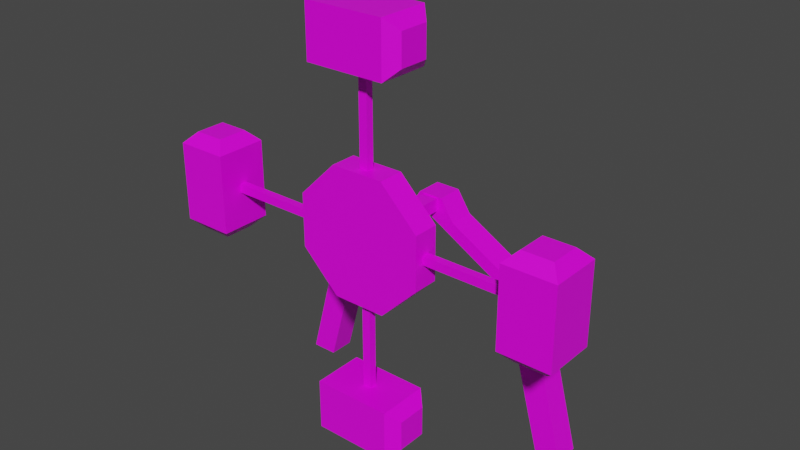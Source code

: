 # Source: WindRose.blend  (saved by Blender 2.83.19; exported with 4.5.12 LTS)
import bpy
from mathutils import Matrix  # noqa: F401  (used for matrix-valued properties, if any)

bpy.ops.wm.read_factory_settings(use_empty=True)
scene = bpy.context.scene
scene.name = 'Scene'

# ---- collections
col_collection = bpy.data.collections.new('Collection'); scene.collection.children.link(col_collection)

# ---- images (referenced by path relative to the original .blend; pixels are not part of the script)
import os
ASSET_DIR = os.environ.get("B2B_ASSET_DIR", "")  # directory of the original .blend (textures are referenced by path, not embedded)
HERE = os.path.dirname(os.path.abspath(__file__))  # packed textures are extracted next to this script under _unpacked/

def load_image(name, relpath, width, height, colorspace="sRGB"):
    """Load a texture the original file referenced (path relative to the .blend, or extracted next to this script)."""
    p = next((c for c in (os.path.join(HERE, relpath), os.path.join(ASSET_DIR, relpath)) if relpath and os.path.exists(c)), "")
    if p:
        img = bpy.data.images.load(p, check_existing=True)
        img.name = name
    else:  # same state as the original file: an image datablock whose file is absent (Cycles renders it pink)
        img = bpy.data.images.new(name, width, height)
        img.source = "FILE"
        img.filepath = "//" + (relpath or name)
    img.colorspace_settings.name = colorspace
    return img
img_colors_png = load_image('colors.png', 'colors.png', 1024, 1024, 'sRGB')

# ---- materials (node trees are filled in below, after node groups)
mat_material = bpy.data.materials.new('Material')
mat_material.alpha_threshold = 0.0
mat_material.use_transparent_shadow = False
mat_material.line_color = (0.0, 0.0, 0.0, 1.0)

# ---- material node trees
mat_material.use_nodes = True; mat_material.node_tree.nodes.clear()
_N = mat_material.node_tree.nodes; _L = mat_material.node_tree.links
n0 = _N.new('ShaderNodeOutputMaterial'); n0.name = 'Material Output'; n0.location = (300, 300)
n1 = _N.new('ShaderNodeBsdfPrincipled'); n1.name = 'Principled BSDF'; n1.location = (10, 300)
n1.distribution = 'GGX'
n1.subsurface_method = 'BURLEY'
n1.inputs[2].default_value = 0.4
n1.inputs[3].default_value = 1.45
n1.inputs[27].default_value = (0.0, 0.0, 0.0, 1.0)
n1.inputs[28].default_value = 1.0
n2 = _N.new('ShaderNodeTexImage'); n2.name = 'Image Texture'; n2.location = (-317, 168)
n2.image = img_colors_png
n2.interpolation = 'Closest'
_L.new(n1.outputs[0], n0.inputs[0])
_L.new(n2.outputs[0], n1.inputs[0])
n0.is_active_output = True

# ---- world
world_world = bpy.data.worlds.new('World'); scene.world = world_world
world_world.use_nodes = True; world_world.node_tree.nodes.clear()
_N = world_world.node_tree.nodes; _L = world_world.node_tree.links
n0 = _N.new('ShaderNodeOutputWorld'); n0.name = 'World Output'; n0.location = (300, 300)
n1 = _N.new('ShaderNodeBackground'); n1.name = 'Background'; n1.location = (10, 300)
n1.inputs[0].default_value = (0.05088, 0.05088, 0.05088, 1.0)
_L.new(n1.outputs[0], n0.inputs[0])
n0.is_active_output = True
world_world.color = (0.05088, 0.05088, 0.05088)
world_world.use_sun_shadow = False
world_world.sun_shadow_jitter_overblur = 0.0

# ---- meshes
me_cube_001 = bpy.data.meshes.new('Cube.001')
me_cube_001.from_pydata([(-12.0, -1.0, 0.0), (-2.0, -1.0, 16.0), (-12.0, 1.0, 0.0), (-2.0, 1.0, 16.0), (-10.0, -1.0, 0.0), (0.0, -1.0, 16.0), (-10.0, 1.0, 0.0), (0.0, 1.0, 16.0), (10.0, -1.0, 0.0), (-0.9455, 1.0, 17.6), (10.0, 1.0, 0.0), (-0.9455, -1.0, 17.6), (12.0, -1.0, 0.0), (2.0, -1.0, 16.0), (12.0, 1.0, 0.0), (2.0, 1.0, 16.0), (0.0, -1.0, 17.6), (0.0, 1.0, 17.6), (0.9455, -1.0, 17.6), (0.9455, 1.0, 17.6), (-0.6, -7.0, 16.5), (-0.6, -7.0, 17.5), (-0.6, -1.0, 16.5), (-0.6, -1.0, 17.5), (0.6, -7.0, 16.5), (0.6, -7.0, 17.5), (0.6, -1.0, 16.5), (0.6, -1.0, 17.5), (-8.784, -1.0, 12.18), (-8.784, 1.0, 12.18), (-6.706, 1.0, 12.18), (-6.706, -1.0, 12.18), (8.784, 1.0, 12.18), (8.784, -1.0, 12.18), (6.706, 1.0, 12.18), (6.706, -1.0, 12.18)], [], [(28, 1, 3, 29), (29, 3, 7, 30), (30, 7, 5, 31), (31, 5, 1, 28), (2, 6, 4, 0), (1, 5, 16, 11), (35, 5, 7, 34), (34, 7, 15, 32), (32, 15, 13, 33), (33, 13, 5, 35), (10, 14, 12, 8), (3, 1, 11, 9), (17, 9, 11, 16), (19, 17, 16, 18), (13, 15, 19, 18), (7, 3, 9, 17), (15, 7, 17, 19), (5, 13, 18, 16), (20, 21, 23, 22), (22, 23, 27, 26), (26, 27, 25, 24), (24, 25, 21, 20), (22, 26, 24, 20), (27, 23, 21, 25), (4, 31, 28, 0), (6, 30, 31, 4), (2, 29, 30, 6), (0, 28, 29, 2), (12, 33, 35, 8), (14, 32, 33, 12), (10, 34, 32, 14), (8, 35, 34, 10)])
_uv = me_cube_001.uv_layers.new(name='UVMap')
_uv.uv.foreach_set('vector', [0.2197, 0.2215, 0.2197, 0.2215, 0.2197, 0.2215, 0.2197, 0.2215, 0.2197, 0.2215, 0.2197, 0.2215, 0.2197, 0.2215, 0.2197, 0.2215, 0.2197, 0.2215, 0.2197, 0.2215, 0.2197, 0.2215, 0.2197, 0.2215, 0.2197, 0.2215, 0.2197, 0.2215, 0.2197, 0.2215, 0.2197, 0.2215, 0.2197, 0.2215, 0.2197, 0.2215, 0.2197, 0.2215, 0.2197, 0.2215, 0.2197, 0.2215, 0.2197, 0.2215, 0.2197, 0.2215, 0.2197, 0.2215, 0.2197, 0.2215, 0.2197, 0.2215, 0.2197, 0.2215, 0.2197, 0.2215, 0.2197, 0.2215, 0.2197, 0.2215, 0.2197, 0.2215, 0.2197, 0.2215, 0.2197, 0.2215, 0.2197, 0.2215, 0.2197, 0.2215, 0.2197, 0.2215, 0.2197, 0.2215, 0.2197, 0.2215, 0.2197, 0.2215, 0.2197, 0.2215, 0.2197, 0.2215, 0.2197, 0.2215, 0.2197, 0.2215, 0.2197, 0.2215, 0.2197, 0.2215, 0.2197, 0.2215, 0.2197, 0.2215, 0.2197, 0.2215, 0.2197, 0.2215, 0.2197, 0.2215, 0.2197, 0.2215, 0.2197, 0.2215, 0.2197, 0.2215, 0.2197, 0.2215, 0.2197, 0.2215, 0.2197, 0.2215, 0.2197, 0.2215, 0.2197, 0.2215, 0.2197, 0.2215, 0.2197, 0.2215, 0.2197, 0.2215, 0.2197, 0.2215, 0.2197, 0.2215, 0.2197, 0.2215, 0.2197, 0.2215, 0.2197, 0.2215, 0.2197, 0.2215, 0.2197, 0.2215, 0.2197, 0.2215, 0.2197, 0.2215, 0.2197, 0.2215, 0.2197, 0.2215, 0.2197, 0.2215, 0.2197, 0.2215, 0.2197, 0.2215, 0.2197, 0.2215, 0.2197, 0.2215, 0.2197, 0.2215, 0.2197, 0.2215, 0.2197, 0.2215, 0.2197, 0.2215, 0.2197, 0.2215, 0.2197, 0.2215, 0.2197, 0.2215, 0.2197, 0.2215, 0.2197, 0.2215, 0.2197, 0.2215, 0.2197, 0.2215, 0.2197, 0.2215, 0.2197, 0.2215, 0.2197, 0.2215, 0.2197, 0.2215, 0.2197, 0.2215, 0.2197, 0.2215, 0.2197, 0.2215, 0.2197, 0.2215, 0.2197, 0.2215, 0.2197, 0.2215, 0.2197, 0.2215, 0.2197, 0.2215, 0.2197, 0.2215, 0.2197, 0.2215, 0.2197, 0.2215, 0.2197, 0.2215, 0.2197, 0.2215, 0.2197, 0.2215, 0.2197, 0.2215, 0.2197, 0.2215, 0.2197, 0.2215, 0.2197, 0.2215, 0.2197, 0.2215, 0.2197, 0.2215, 0.2197, 0.2215, 0.2197, 0.2215, 0.2197, 0.2215, 0.2197, 0.2215, 0.2197, 0.2215, 0.2197, 0.2215, 0.2197, 0.2215, 0.2197, 0.2215, 0.2197, 0.2215, 0.2197, 0.2215, 0.2197, 0.2215, 0.2197, 0.2215, 0.2197, 0.2215, 0.2197, 0.2215, 0.2197, 0.2215, 0.2197, 0.2215])
me_cube_001.materials.append(mat_material)
me_cube_001.use_remesh_fix_poles = True
me_cube_001.use_remesh_preserve_attributes = False
me_cube_001.use_mirror_vertex_groups = False
me_cube_001.update()
me_cube_002 = bpy.data.meshes.new('Cube.002')
me_cube_002.from_pydata([(-1.621e-06, 1.0, 1.907e-06), (1.621e-06, -1.0, 0.0), (-4.962, -1.0, 2.055), (-4.962, 1.0, 2.055), (-4.962, -1.0, -2.055), (-4.962, 1.0, -2.055), (-2.055, -1.0, -4.962), (-2.055, 1.0, -4.962), (2.055, -1.0, -4.962), (2.055, 1.0, -4.962), (4.962, -1.0, -2.055), (4.962, 1.0, -2.055), (4.962, -1.0, 2.055), (4.962, 1.0, 2.055), (2.055, -1.0, 4.962), (2.055, 1.0, 4.962), (-2.055, -1.0, 4.962), (-2.055, 1.0, 4.962), (-3.061, -2.002, -16.02), (-3.9, -1.163, -15.18), (-3.061, -2.002, -12.02), (-3.9, -1.163, -12.86), (-3.9, 1.159, -15.18), (-3.061, 1.998, -16.02), (-3.061, 1.998, -12.02), (-3.9, 1.159, -12.86), (3.9, -1.163, -15.18), (3.061, -2.002, -16.02), (3.061, -2.002, -12.02), (3.9, -1.163, -12.86), (3.9, 1.159, -15.18), (3.061, 1.998, -16.02), (3.9, 1.159, -12.86), (3.061, 1.998, -12.02), (-0.3289, -0.2914, -12.4), (-0.3289, -0.2914, -4.611), (-0.3289, 0.2875, -12.4), (-0.3289, 0.2875, -4.611), (0.3289, -0.2914, -12.4), (0.3289, -0.2914, -4.611), (0.3289, 0.2875, -12.4), (0.3289, 0.2875, -4.611), (-16.02, -2.002, 3.061), (-15.18, -1.163, 3.9), (-12.02, -2.002, 3.061), (-12.86, -1.163, 3.9), (-15.18, 1.159, 3.9), (-16.02, 1.998, 3.061), (-12.02, 1.998, 3.061), (-12.86, 1.159, 3.9), (-15.18, -1.163, -3.9), (-16.02, -2.002, -3.061), (-12.02, -2.002, -3.061), (-12.86, -1.163, -3.9), (-15.18, 1.159, -3.9), (-16.02, 1.998, -3.061), (-12.86, 1.159, -3.9), (-12.02, 1.998, -3.061), (-12.4, -0.2914, 0.3289), (-4.611, -0.2914, 0.3289), (-12.4, 0.2875, 0.3289), (-4.611, 0.2875, 0.3289), (-12.4, -0.2914, -0.3289), (-4.611, -0.2914, -0.3289), (-12.4, 0.2875, -0.3289), (-4.611, 0.2875, -0.3289), (3.061, -2.002, 16.02), (3.9, -1.163, 15.18), (3.061, -2.002, 12.02), (3.9, -1.163, 12.86), (3.9, 1.159, 15.18), (3.061, 1.998, 16.02), (3.061, 1.998, 12.02), (3.9, 1.159, 12.86), (-3.9, -1.163, 15.18), (-3.061, -2.002, 16.02), (-3.061, -2.002, 12.02), (-3.9, -1.163, 12.86), (-3.9, 1.159, 15.18), (-3.061, 1.998, 16.02), (-3.9, 1.159, 12.86), (-3.061, 1.998, 12.02), (0.3289, -0.2914, 12.4), (0.3289, -0.2914, 4.611), (0.3289, 0.2875, 12.4), (0.3289, 0.2875, 4.611), (-0.3289, -0.2914, 12.4), (-0.3289, -0.2914, 4.611), (-0.3289, 0.2875, 12.4), (-0.3289, 0.2875, 4.611), (16.02, -2.002, -3.061), (15.18, -1.163, -3.9), (12.02, -2.002, -3.061), (12.86, -1.163, -3.9), (15.18, 1.159, -3.9), (16.02, 1.998, -3.061), (12.02, 1.998, -3.061), (12.86, 1.159, -3.9), (15.18, -1.163, 3.9), (16.02, -2.002, 3.061), (12.02, -2.002, 3.061), (12.86, -1.163, 3.9), (15.18, 1.159, 3.9), (16.02, 1.998, 3.061), (12.86, 1.159, 3.9), (12.02, 1.998, 3.061), (12.4, -0.2914, -0.3289), (4.611, -0.2914, -0.3289), (12.4, 0.2875, -0.3289), (4.611, 0.2875, -0.3289), (12.4, -0.2914, 0.3289), (4.611, -0.2914, 0.3289), (12.4, 0.2875, 0.3289), (4.611, 0.2875, 0.3289)], [], [(11, 0, 13), (12, 1, 10), (2, 3, 5, 4), (3, 17, 0), (1, 2, 4), (4, 5, 7, 6), (13, 0, 15), (10, 1, 8), (6, 7, 9, 8), (7, 0, 9), (1, 6, 8), (8, 9, 11, 10), (15, 0, 17), (14, 1, 12), (10, 11, 13, 12), (9, 0, 11), (16, 1, 14), (12, 13, 15, 14), (5, 0, 7), (14, 15, 17, 16), (0, 5, 3), (4, 6, 1), (16, 17, 3, 2), (2, 1, 16), (27, 28, 20, 18), (30, 32, 29, 26), (33, 24, 20, 28), (19, 21, 25, 22), (23, 24, 33, 31), (23, 18, 19, 22), (18, 20, 21, 19), (20, 24, 25, 21), (24, 23, 22, 25), (32, 30, 31, 33), (27, 31, 30, 26), (33, 28, 29, 32), (28, 27, 26, 29), (23, 31, 27, 18), (34, 35, 37, 36), (36, 37, 41, 40), (40, 41, 39, 38), (38, 39, 35, 34), (36, 40, 38, 34), (41, 37, 35, 39), (51, 52, 44, 42), (54, 56, 53, 50), (57, 48, 44, 52), (43, 45, 49, 46), (47, 48, 57, 55), (47, 42, 43, 46), (42, 44, 45, 43), (44, 48, 49, 45), (48, 47, 46, 49), (56, 54, 55, 57), (51, 55, 54, 50), (57, 52, 53, 56), (52, 51, 50, 53), (47, 55, 51, 42), (58, 59, 61, 60), (60, 61, 65, 64), (64, 65, 63, 62), (62, 63, 59, 58), (60, 64, 62, 58), (65, 61, 59, 63), (75, 76, 68, 66), (78, 80, 77, 74), (81, 72, 68, 76), (67, 69, 73, 70), (71, 72, 81, 79), (71, 66, 67, 70), (66, 68, 69, 67), (68, 72, 73, 69), (72, 71, 70, 73), (80, 78, 79, 81), (75, 79, 78, 74), (81, 76, 77, 80), (76, 75, 74, 77), (71, 79, 75, 66), (82, 83, 85, 84), (84, 85, 89, 88), (88, 89, 87, 86), (86, 87, 83, 82), (84, 88, 86, 82), (89, 85, 83, 87), (99, 100, 92, 90), (102, 104, 101, 98), (105, 96, 92, 100), (91, 93, 97, 94), (95, 96, 105, 103), (95, 90, 91, 94), (90, 92, 93, 91), (92, 96, 97, 93), (96, 95, 94, 97), (104, 102, 103, 105), (99, 103, 102, 98), (105, 100, 101, 104), (100, 99, 98, 101), (95, 103, 99, 90), (106, 107, 109, 108), (108, 109, 113, 112), (112, 113, 111, 110), (110, 111, 107, 106), (108, 112, 110, 106), (113, 109, 107, 111)])
_uv = me_cube_002.uv_layers.new(name='UVMap')
_uv.uv.foreach_set('vector', [0.04018, 0.131, 0.04018, 0.131, 0.04018, 0.131, 0.04018, 0.131, 0.04018, 0.131, 0.04018, 0.131, 0.04018, 0.131, 0.04018, 0.131, 0.04018, 0.131, 0.04018, 0.131, 0.04162, 0.4253, 0.04162, 0.4253, 0.04162, 0.4253, 0.04018, 0.131, 0.04018, 0.131, 0.04018, 0.131, 0.04162, 0.4253, 0.04162, 0.4253, 0.04162, 0.4253, 0.04162, 0.4253, 0.04162, 0.4253, 0.04162, 0.4253, 0.04162, 0.4253, 0.04162, 0.4253, 0.04162, 0.4253, 0.04162, 0.4253, 0.04018, 0.131, 0.04018, 0.131, 0.04018, 0.131, 0.04018, 0.131, 0.04018, 0.131, 0.04018, 0.131, 0.04018, 0.131, 0.04018, 0.131, 0.04018, 0.131, 0.04018, 0.131, 0.04162, 0.4253, 0.04162, 0.4253, 0.04162, 0.4253, 0.04162, 0.4253, 0.04018, 0.131, 0.04018, 0.131, 0.04018, 0.131, 0.04162, 0.4253, 0.04162, 0.4253, 0.04162, 0.4253, 0.04018, 0.131, 0.04018, 0.131, 0.04018, 0.131, 0.04018, 0.131, 0.04162, 0.4253, 0.04162, 0.4253, 0.04162, 0.4253, 0.04018, 0.131, 0.04018, 0.131, 0.04018, 0.131, 0.04162, 0.4253, 0.04162, 0.4253, 0.04162, 0.4253, 0.04162, 0.4253, 0.04162, 0.4253, 0.04162, 0.4253, 0.04162, 0.4253, 0.04018, 0.131, 0.04018, 0.131, 0.04018, 0.131, 0.04018, 0.131, 0.04018, 0.131, 0.04018, 0.131, 0.04018, 0.131, 0.04162, 0.4253, 0.04162, 0.4253, 0.04162, 0.4253, 0.04162, 0.4253, 0.04162, 0.4253, 0.04162, 0.4253, 0.04162, 0.4253, 0.04162, 0.4253, 0.04162, 0.4253, 0.04162, 0.4253, 0.04018, 0.131, 0.04018, 0.131, 0.04018, 0.131, 0.04018, 0.131, 0.04018, 0.131, 0.04018, 0.131, 0.04018, 0.131, 0.04018, 0.131, 0.04018, 0.131, 0.04018, 0.131, 0.04018, 0.131, 0.04018, 0.131, 0.04018, 0.131, 0.04018, 0.131, 0.04018, 0.131, 0.04018, 0.131, 0.04018, 0.131, 0.04018, 0.131, 0.04018, 0.131, 0.04018, 0.131, 0.04018, 0.131, 0.04018, 0.131, 0.04018, 0.131, 0.04018, 0.131, 0.04018, 0.131, 0.04018, 0.131, 0.04018, 0.131, 0.04018, 0.131, 0.04018, 0.131, 0.04018, 0.131, 0.04018, 0.131, 0.04018, 0.131, 0.04018, 0.131, 0.04018, 0.131, 0.04018, 0.131, 0.04018, 0.131, 0.04018, 0.131, 0.04018, 0.131, 0.04018, 0.131, 0.04018, 0.131, 0.04018, 0.131, 0.04018, 0.131, 0.04018, 0.131, 0.04018, 0.131, 0.04018, 0.131, 0.04018, 0.131, 0.04018, 0.131, 0.04018, 0.131, 0.04018, 0.131, 0.04018, 0.131, 0.04018, 0.131, 0.04018, 0.131, 0.04018, 0.131, 0.04018, 0.131, 0.04018, 0.131, 0.04018, 0.131, 0.04162, 0.4253, 0.04162, 0.4253, 0.04162, 0.4253, 0.04162, 0.4253, 0.04162, 0.4253, 0.04162, 0.4253, 0.04162, 0.4253, 0.04162, 0.4253, 0.04162, 0.4253, 0.04162, 0.4253, 0.04162, 0.4253, 0.04162, 0.4253, 0.04162, 0.4253, 0.04162, 0.4253, 0.04162, 0.4253, 0.04162, 0.4253, 0.04162, 0.4253, 0.04162, 0.4253, 0.04162, 0.4253, 0.04162, 0.4253, 0.04162, 0.4253, 0.04162, 0.4253, 0.04162, 0.4253, 0.04162, 0.4253, 0.04018, 0.131, 0.04018, 0.131, 0.04018, 0.131, 0.04018, 0.131, 0.04018, 0.131, 0.04018, 0.131, 0.04018, 0.131, 0.04018, 0.131, 0.04018, 0.131, 0.04018, 0.131, 0.04018, 0.131, 0.04018, 0.131, 0.04018, 0.131, 0.04018, 0.131, 0.04018, 0.131, 0.04018, 0.131, 0.04018, 0.131, 0.04018, 0.131, 0.04018, 0.131, 0.04018, 0.131, 0.04018, 0.131, 0.04018, 0.131, 0.04018, 0.131, 0.04018, 0.131, 0.04018, 0.131, 0.04018, 0.131, 0.04018, 0.131, 0.04018, 0.131, 0.04018, 0.131, 0.04018, 0.131, 0.04018, 0.131, 0.04018, 0.131, 0.04018, 0.131, 0.04018, 0.131, 0.04018, 0.131, 0.04018, 0.131, 0.04018, 0.131, 0.04018, 0.131, 0.04018, 0.131, 0.04018, 0.131, 0.04018, 0.131, 0.04018, 0.131, 0.04018, 0.131, 0.04018, 0.131, 0.04018, 0.131, 0.04018, 0.131, 0.04018, 0.131, 0.04018, 0.131, 0.04018, 0.131, 0.04018, 0.131, 0.04018, 0.131, 0.04018, 0.131, 0.04018, 0.131, 0.04018, 0.131, 0.04018, 0.131, 0.04018, 0.131, 0.04162, 0.4253, 0.04162, 0.4253, 0.04162, 0.4253, 0.04162, 0.4253, 0.04162, 0.4253, 0.04162, 0.4253, 0.04162, 0.4253, 0.04162, 0.4253, 0.04162, 0.4253, 0.04162, 0.4253, 0.04162, 0.4253, 0.04162, 0.4253, 0.04162, 0.4253, 0.04162, 0.4253, 0.04162, 0.4253, 0.04162, 0.4253, 0.04162, 0.4253, 0.04162, 0.4253, 0.04162, 0.4253, 0.04162, 0.4253, 0.04162, 0.4253, 0.04162, 0.4253, 0.04162, 0.4253, 0.04162, 0.4253, 0.04018, 0.131, 0.04018, 0.131, 0.04018, 0.131, 0.04018, 0.131, 0.04018, 0.131, 0.04018, 0.131, 0.04018, 0.131, 0.04018, 0.131, 0.04018, 0.131, 0.04018, 0.131, 0.04018, 0.131, 0.04018, 0.131, 0.04018, 0.131, 0.04018, 0.131, 0.04018, 0.131, 0.04018, 0.131, 0.04018, 0.131, 0.04018, 0.131, 0.04018, 0.131, 0.04018, 0.131, 0.04018, 0.131, 0.04018, 0.131, 0.04018, 0.131, 0.04018, 0.131, 0.04018, 0.131, 0.04018, 0.131, 0.04018, 0.131, 0.04018, 0.131, 0.04018, 0.131, 0.04018, 0.131, 0.04018, 0.131, 0.04018, 0.131, 0.04018, 0.131, 0.04018, 0.131, 0.04018, 0.131, 0.04018, 0.131, 0.04018, 0.131, 0.04018, 0.131, 0.04018, 0.131, 0.04018, 0.131, 0.04018, 0.131, 0.04018, 0.131, 0.04018, 0.131, 0.04018, 0.131, 0.04018, 0.131, 0.04018, 0.131, 0.04018, 0.131, 0.04018, 0.131, 0.04018, 0.131, 0.04018, 0.131, 0.04018, 0.131, 0.04018, 0.131, 0.04018, 0.131, 0.04018, 0.131, 0.04018, 0.131, 0.04018, 0.131, 0.04162, 0.4253, 0.04162, 0.4253, 0.04162, 0.4253, 0.04162, 0.4253, 0.04162, 0.4253, 0.04162, 0.4253, 0.04162, 0.4253, 0.04162, 0.4253, 0.04162, 0.4253, 0.04162, 0.4253, 0.04162, 0.4253, 0.04162, 0.4253, 0.04162, 0.4253, 0.04162, 0.4253, 0.04162, 0.4253, 0.04162, 0.4253, 0.04162, 0.4253, 0.04162, 0.4253, 0.04162, 0.4253, 0.04162, 0.4253, 0.04162, 0.4253, 0.04162, 0.4253, 0.04162, 0.4253, 0.04162, 0.4253, 0.04018, 0.131, 0.04018, 0.131, 0.04018, 0.131, 0.04018, 0.131, 0.04018, 0.131, 0.04018, 0.131, 0.04018, 0.131, 0.04018, 0.131, 0.04018, 0.131, 0.04018, 0.131, 0.04018, 0.131, 0.04018, 0.131, 0.04018, 0.131, 0.04018, 0.131, 0.04018, 0.131, 0.04018, 0.131, 0.04018, 0.131, 0.04018, 0.131, 0.04018, 0.131, 0.04018, 0.131, 0.04018, 0.131, 0.04018, 0.131, 0.04018, 0.131, 0.04018, 0.131, 0.04018, 0.131, 0.04018, 0.131, 0.04018, 0.131, 0.04018, 0.131, 0.04018, 0.131, 0.04018, 0.131, 0.04018, 0.131, 0.04018, 0.131, 0.04018, 0.131, 0.04018, 0.131, 0.04018, 0.131, 0.04018, 0.131, 0.04018, 0.131, 0.04018, 0.131, 0.04018, 0.131, 0.04018, 0.131, 0.04018, 0.131, 0.04018, 0.131, 0.04018, 0.131, 0.04018, 0.131, 0.04018, 0.131, 0.04018, 0.131, 0.04018, 0.131, 0.04018, 0.131, 0.04018, 0.131, 0.04018, 0.131, 0.04018, 0.131, 0.04018, 0.131, 0.04018, 0.131, 0.04018, 0.131, 0.04018, 0.131, 0.04018, 0.131, 0.04162, 0.4253, 0.04162, 0.4253, 0.04162, 0.4253, 0.04162, 0.4253, 0.04162, 0.4253, 0.04162, 0.4253, 0.04162, 0.4253, 0.04162, 0.4253, 0.04162, 0.4253, 0.04162, 0.4253, 0.04162, 0.4253, 0.04162, 0.4253, 0.04162, 0.4253, 0.04162, 0.4253, 0.04162, 0.4253, 0.04162, 0.4253, 0.04162, 0.4253, 0.04162, 0.4253, 0.04162, 0.4253, 0.04162, 0.4253, 0.04162, 0.4253, 0.04162, 0.4253, 0.04162, 0.4253, 0.04162, 0.4253])
me_cube_002.materials.append(mat_material)
me_cube_002.use_remesh_fix_poles = True
me_cube_002.use_remesh_preserve_attributes = False
me_cube_002.use_mirror_vertex_groups = False
me_cube_002.update()

# ---- objects
ob_cube = bpy.data.objects.new('Cube', me_cube_001)
ob_cube_001 = bpy.data.objects.new('Cube.001', me_cube_002)

# ---- transforms, parenting, visibility, modifiers, constraints
ob_cube.location = (0.0, 0.0, 0.0)
ob_cube.lineart.crease_threshold = 0.0
ob_cube_001.location = (1.162e-06, -7.753, 17.02)
ob_cube_001.lineart.crease_threshold = 0.0

# ---- collection membership
col_collection.objects.link(ob_cube)
col_collection.objects.link(ob_cube_001)

# ---- scene / render settings (as saved in the file)
scene.frame_start = 1; scene.frame_end = 250; scene.frame_set(1)
scene.render.engine = 'BLENDER_EEVEE_NEXT'
scene.cycles.use_denoising = False
scene.cycles.samples = 128
scene.cycles.sampling_pattern = 'TABULATED_SOBOL'
scene.cycles.use_adaptive_sampling = False
scene.cycles.use_light_tree = False
scene.view_settings.view_transform = 'Filmic'
bpy.context.view_layer.update()

# ---- added for rendering (the .blend has no active camera and no usable light): camera, sun
cam_auto = bpy.data.cameras.new('AutoCamera')
cam_auto.lens = 50.0
cam_auto.sensor_width = 36.0
cam_auto.clip_end = 1000.0
ob_auto_camera = bpy.data.objects.new('AutoCamera', cam_auto)
scene.collection.objects.link(ob_auto_camera)
ob_auto_camera.location = (43.7373, -56.8622, 51.5129)
ob_auto_camera.rotation_euler = (1.09748, -7.21219e-08, 0.694738)
scene.camera = ob_auto_camera
light_auto_sun = bpy.data.lights.new('AutoSun', 'SUN')
light_auto_sun.energy = 3.0
light_auto_sun.angle = 0.0523599
ob_auto_sun = bpy.data.objects.new('AutoSun', light_auto_sun)
scene.collection.objects.link(ob_auto_sun)
ob_auto_sun.rotation_euler = (0.872665, 0.174533, 0.523599)
bpy.context.view_layer.update()
